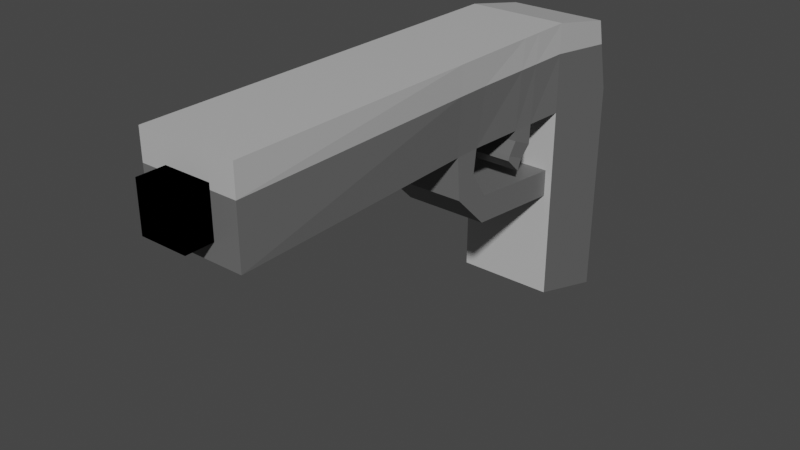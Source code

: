 # Source: pistol.blend  (saved by Blender 3.2.14; exported with 4.5.12 LTS)
import bpy
from mathutils import Matrix  # noqa: F401  (used for matrix-valued properties, if any)

bpy.ops.wm.read_factory_settings(use_empty=True)
scene = bpy.context.scene
scene.name = 'Scene'

# ---- collections
col_collection = bpy.data.collections.new('Collection'); scene.collection.children.link(col_collection)

# ---- materials (node trees are filled in below, after node groups)
mat_material = bpy.data.materials.new('Material')
mat_material.alpha_threshold = 0.0
mat_material.use_transparent_shadow = False
mat_material.line_color = (0.0, 0.0, 0.0, 1.0)
mat_material_001 = bpy.data.materials.new('Material.001')
mat_material_001.use_transparent_shadow = False
mat_material_002 = bpy.data.materials.new('Material.002')
mat_material_002.use_transparent_shadow = False

# ---- material node trees
mat_material.use_nodes = True; mat_material.node_tree.nodes.clear()
_N = mat_material.node_tree.nodes; _L = mat_material.node_tree.links
n0 = _N.new('ShaderNodeOutputMaterial'); n0.name = 'Material Output'; n0.location = (300, 300)
n1 = _N.new('ShaderNodeBsdfPrincipled'); n1.name = 'Principled BSDF'; n1.location = (10, 300)
n1.distribution = 'GGX'
n1.subsurface_method = 'RANDOM_WALK_SKIN'
n1.inputs[0].default_value = (0.5225, 0.5225, 0.5225, 1.0)
n1.inputs[2].default_value = 0.4
n1.inputs[3].default_value = 1.45
n1.inputs[27].default_value = (0.0, 0.0, 0.0, 1.0)
n1.inputs[28].default_value = 1.0
_L.new(n1.outputs[0], n0.inputs[0])
n0.is_active_output = True
mat_material_001.use_nodes = True; mat_material_001.node_tree.nodes.clear()
_N = mat_material_001.node_tree.nodes; _L = mat_material_001.node_tree.links
n0 = _N.new('ShaderNodeBsdfPrincipled'); n0.name = 'Principled BSDF'; n0.location = (10, 300)
n0.distribution = 'GGX'
n0.subsurface_method = 'RANDOM_WALK_SKIN'
n0.inputs[0].default_value = (0.1448, 0.1448, 0.1448, 1.0)
n0.inputs[3].default_value = 1.45
n0.inputs[27].default_value = (0.0, 0.0, 0.0, 1.0)
n0.inputs[28].default_value = 1.0
n1 = _N.new('ShaderNodeOutputMaterial'); n1.name = 'Material Output'; n1.location = (300, 300)
_L.new(n0.outputs[0], n1.inputs[0])
n1.is_active_output = True
mat_material_002.use_nodes = True; mat_material_002.node_tree.nodes.clear()
_N = mat_material_002.node_tree.nodes; _L = mat_material_002.node_tree.links
n0 = _N.new('ShaderNodeBsdfPrincipled'); n0.name = 'Principled BSDF'; n0.location = (10, 300)
n0.distribution = 'GGX'
n0.subsurface_method = 'RANDOM_WALK_SKIN'
n0.inputs[0].default_value = (0.1448, 0.1448, 0.1448, 1.0)
n0.inputs[3].default_value = 1.45
n0.inputs[27].default_value = (0.0, 0.0, 0.0, 1.0)
n0.inputs[28].default_value = 1.0
n1 = _N.new('ShaderNodeOutputMaterial'); n1.name = 'Material Output'; n1.location = (300, 300)
_L.new(n0.outputs[0], n1.inputs[0])
n1.is_active_output = True

# ---- world
world_world = bpy.data.worlds.new('World'); scene.world = world_world
world_world.use_nodes = True; world_world.node_tree.nodes.clear()
_N = world_world.node_tree.nodes; _L = world_world.node_tree.links
n0 = _N.new('ShaderNodeOutputWorld'); n0.name = 'World Output'; n0.location = (300, 300)
n1 = _N.new('ShaderNodeBackground'); n1.name = 'Background'; n1.location = (10, 300)
n1.inputs[0].default_value = (0.05088, 0.05088, 0.05088, 1.0)
_L.new(n1.outputs[0], n0.inputs[0])
n0.is_active_output = True
world_world.color = (0.05088, 0.05088, 0.05088)
world_world.use_sun_shadow = False
world_world.sun_shadow_jitter_overblur = 0.0

# ---- meshes
me_cube = bpy.data.meshes.new('Cube')
me_cube.from_pydata([(-0.3464, 1.03, 0.8539), (-0.3464, 1.03, 1.468), (-0.3464, 1.645, 0.8539), (-0.3464, 1.525, 1.371), (0.0, 1.03, 1.468), (0.0, 1.645, 0.8539), (0.0, 1.525, 1.371), (0.0, 1.03, 0.8539), (0.0, -1.803, 1.468), (-0.3464, -1.803, 1.468), (-0.3464, -1.803, 0.8539), (0.0, -1.803, 0.8539), (-0.1623, -1.991, 0.9761), (-0.1623, -1.991, 1.301), (-0.1623, -1.667, 0.9761), (-0.1623, -1.667, 1.301), (0.1623, -1.991, 0.9761), (0.1623, -1.991, 1.301), (0.1623, -1.667, 0.9761), (0.1623, -1.667, 1.301), (0.0, 0.01953, 0.8539), (-0.2959, 0.01953, 0.8539), (-0.3464, -0.01937, 1.468), (0.0, -0.01937, 1.468), (-0.2959, 0.2089, 0.8539), (-0.3464, 0.2478, 1.468), (0.0, 0.2478, 1.468), (0.0, 0.2089, 0.8539), (0.0, 1.645, -0.7151), (-0.3464, 1.645, -0.7151), (-0.3464, 1.03, -0.5281), (0.0, 1.03, -0.5281), (0.0, 0.1854, 0.6797), (0.0, 0.04304, 0.5548), (-0.2959, 0.04304, 0.5548), (-0.2959, 0.1854, 0.6797), (0.0, 0.3139, 0.4949), (0.0, 0.2944, 0.3065), (-0.2959, 0.2944, 0.3065), (-0.2959, 0.3139, 0.4949), (0.0, 1.145, 0.4089), (0.0, 1.126, 0.2204), (-0.2959, 1.126, 0.2204), (-0.2959, 1.145, 0.4089), (-0.3198, 0.597, 0.8539), (-0.3464, 0.6175, 1.468), (0.0, 0.6175, 1.468), (0.0, 0.597, 0.8539), (-0.3294, 0.7544, 0.8539), (-0.3464, 0.7675, 1.468), (0.0, 0.7675, 1.468), (0.0, 0.7544, 0.8539), (0.0, 0.7479, 0.7177), (0.0, 0.6035, 0.7802), (-0.3198, 0.6035, 0.7802), (-0.3294, 0.7479, 0.7177), (0.0, 0.6981, 0.6262), (0.0, 0.5709, 0.6813), (-0.3009, 0.5709, 0.6813), (-0.3094, 0.6981, 0.6262), (0.0, 0.6604, 0.5512), (0.0, 0.5622, 0.649), (-0.3009, 0.5622, 0.649), (-0.3094, 0.6604, 0.5512), (-0.3464, 1.565, 1.196), (-0.3464, 1.03, 1.261), (0.0, 1.565, 1.196), (-0.3464, -1.803, 1.261), (0.0, -1.803, 1.261), (-0.3293, -0.006237, 1.261), (-0.3293, 0.2347, 1.261), (-0.3374, 0.6106, 1.261), (-0.3406, 0.7631, 1.261)], [], [(2, 5, 28, 29), (66, 5, 2, 64), (64, 2, 0, 65), (21, 20, 11, 10), (1, 4, 6, 3), (67, 10, 11, 68), (69, 21, 10, 67), (23, 22, 9, 8), (12, 13, 15, 14), (14, 15, 19, 18), (18, 19, 17, 16), (16, 17, 13, 12), (14, 18, 16, 12), (19, 15, 13, 17), (26, 25, 22, 23), (70, 24, 21, 69), (20, 21, 34, 33), (44, 47, 27, 24), (71, 44, 24, 70), (46, 45, 25, 26), (31, 30, 29, 28), (7, 0, 30, 31), (0, 2, 29, 30), (34, 35, 39, 38), (24, 27, 32, 35), (21, 24, 35, 34), (38, 39, 43, 42), (35, 32, 36, 39), (33, 34, 38, 37), (43, 40, 41, 42), (39, 36, 40, 43), (37, 38, 42, 41), (50, 49, 45, 46), (72, 48, 44, 71), (47, 44, 54, 53), (0, 7, 51, 48), (65, 0, 48, 72), (4, 1, 49, 50), (55, 52, 56, 59), (48, 51, 52, 55), (44, 48, 55, 54), (58, 59, 63, 62), (53, 54, 58, 57), (54, 55, 59, 58), (63, 60, 61, 62), (59, 56, 60, 63), (57, 58, 62, 61), (1, 65, 72, 49), (49, 72, 71, 45), (45, 71, 70, 25), (25, 70, 69, 22), (22, 69, 67, 9), (9, 67, 68, 8), (3, 64, 65, 1), (6, 66, 64, 3)])
me_cube.polygons.foreach_set('material_index', [1, 1, 1, 1, 0, 1, 1, 0, 0, 0, 0, 0, 0, 0, 0, 1, 1, 1, 1, 0, 0, 0, 1, 1, 1, 1, 1, 1, 1, 0, 1, 1, 0, 1, 2, 1, 1, 0, 2, 2, 2, 2, 2, 2, 2, 2, 2, 0, 0, 0, 0, 0, 0, 0, 0])
_uv = me_cube.uv_layers.new(name='UVMap')
_uv.uv.foreach_set('vector', [0.625, 1.0, 0.625, 0.875, 0.625, 0.875, 0.625, 1.0, 0.4594, 0.875, 0.625, 0.875, 0.625, 1.0, 0.4594, 1.0, 0.4594, 0.0, 0.625, 0.0, 0.625, 0.25, 0.4594, 0.25, 0.875, 0.5, 0.75, 0.5, 0.75, 0.5, 0.875, 0.5, 0.125, 0.5, 0.25, 0.5, 0.25, 0.75, 0.125, 0.75, 0.4594, 0.25, 0.625, 0.25, 0.625, 0.375, 0.4594, 0.375, 0.4594, 0.25, 0.625, 0.25, 0.625, 0.25, 0.4594, 0.25, 0.25, 0.5, 0.125, 0.5, 0.125, 0.5, 0.25, 0.5, 0.375, 0.0, 0.625, 0.0, 0.625, 0.25, 0.375, 0.25, 0.375, 0.25, 0.625, 0.25, 0.625, 0.5, 0.375, 0.5, 0.375, 0.5, 0.625, 0.5, 0.625, 0.75, 0.375, 0.75, 0.375, 0.75, 0.625, 0.75, 0.625, 1.0, 0.375, 1.0, 0.125, 0.5, 0.375, 0.5, 0.375, 0.75, 0.125, 0.75, 0.625, 0.5, 0.875, 0.5, 0.875, 0.75, 0.625, 0.75, 0.25, 0.5, 0.125, 0.5, 0.125, 0.5, 0.25, 0.5, 0.4594, 0.25, 0.625, 0.25, 0.625, 0.25, 0.4594, 0.25, 0.75, 0.5, 0.875, 0.5, 0.875, 0.5, 0.75, 0.5, 0.875, 0.5, 0.75, 0.5, 0.75, 0.5, 0.875, 0.5, 0.4594, 0.25, 0.625, 0.25, 0.625, 0.25, 0.4594, 0.25, 0.25, 0.5, 0.125, 0.5, 0.125, 0.5, 0.25, 0.5, 0.75, 0.5, 0.875, 0.5, 0.875, 0.75, 0.75, 0.75, 0.75, 0.5, 0.875, 0.5, 0.875, 0.5, 0.75, 0.5, 0.625, 0.25, 0.625, 0.0, 0.625, 0.0, 0.625, 0.25, 0.625, 0.25, 0.625, 0.25, 0.625, 0.25, 0.625, 0.25, 0.875, 0.5, 0.75, 0.5, 0.75, 0.5, 0.875, 0.5, 0.625, 0.25, 0.625, 0.25, 0.625, 0.25, 0.625, 0.25, 0.625, 0.25, 0.625, 0.25, 0.625, 0.25, 0.625, 0.25, 0.875, 0.5, 0.75, 0.5, 0.75, 0.5, 0.875, 0.5, 0.75, 0.5, 0.875, 0.5, 0.875, 0.5, 0.75, 0.5, 0.875, 0.5, 0.75, 0.5, 0.75, 0.5, 0.875, 0.5, 0.875, 0.5, 0.75, 0.5, 0.75, 0.5, 0.875, 0.5, 0.75, 0.5, 0.875, 0.5, 0.875, 0.5, 0.75, 0.5, 0.25, 0.5, 0.125, 0.5, 0.125, 0.5, 0.25, 0.5, 0.4594, 0.25, 0.625, 0.25, 0.625, 0.25, 0.4594, 0.25, 0.75, 0.5, 0.875, 0.5, 0.875, 0.5, 0.75, 0.5, 0.875, 0.5, 0.75, 0.5, 0.75, 0.5, 0.875, 0.5, 0.4594, 0.25, 0.625, 0.25, 0.625, 0.25, 0.4594, 0.25, 0.25, 0.5, 0.125, 0.5, 0.125, 0.5, 0.25, 0.5, 0.875, 0.5, 0.75, 0.5, 0.75, 0.5, 0.875, 0.5, 0.875, 0.5, 0.75, 0.5, 0.75, 0.5, 0.875, 0.5, 0.625, 0.25, 0.625, 0.25, 0.625, 0.25, 0.625, 0.25, 0.625, 0.25, 0.625, 0.25, 0.625, 0.25, 0.625, 0.25, 0.75, 0.5, 0.875, 0.5, 0.875, 0.5, 0.75, 0.5, 0.625, 0.25, 0.625, 0.25, 0.625, 0.25, 0.625, 0.25, 0.875, 0.5, 0.75, 0.5, 0.75, 0.5, 0.875, 0.5, 0.875, 0.5, 0.75, 0.5, 0.75, 0.5, 0.875, 0.5, 0.75, 0.5, 0.875, 0.5, 0.875, 0.5, 0.75, 0.5, 0.375, 0.25, 0.4594, 0.25, 0.4594, 0.25, 0.375, 0.25, 0.375, 0.25, 0.4594, 0.25, 0.4594, 0.25, 0.375, 0.25, 0.375, 0.25, 0.4594, 0.25, 0.4594, 0.25, 0.375, 0.25, 0.375, 0.25, 0.4594, 0.25, 0.4594, 0.25, 0.375, 0.25, 0.375, 0.25, 0.4594, 0.25, 0.4594, 0.25, 0.375, 0.25, 0.375, 0.25, 0.4594, 0.25, 0.4594, 0.375, 0.375, 0.375, 0.375, 0.0, 0.4594, 0.0, 0.4594, 0.25, 0.375, 0.25, 0.375, 0.875, 0.4594, 0.875, 0.4594, 1.0, 0.375, 1.0])
me_cube.materials.append(mat_material)
me_cube.materials.append(mat_material_001)
me_cube.materials.append(mat_material_002)
me_cube.use_mirror_vertex_groups = False
me_cube.update()

# ---- objects
ob_cube = bpy.data.objects.new('Cube', me_cube)
ob_empty = bpy.data.objects.new('Empty', None)

# ---- transforms, parenting, visibility, modifiers, constraints
ob_cube.location = (0.0, 0.0, 0.0)
ob_cube.lock_rotations_4d = False
ob_cube.empty_display_type = 'ARROWS'
ob_cube.lineart.crease_threshold = 0.0
_m = ob_cube.modifiers.new('Mirror', 'MIRROR')
_m.use_clip = True
ob_empty.location = (0.0, 0.0, 0.0)
ob_empty.rotation_euler = (1.571, -0.0, 1.571)
ob_empty.empty_display_type = 'IMAGE'
ob_empty.empty_display_size = 5.0
ob_empty.empty_image_depth = 'BACK'
ob_empty.show_empty_image_perspective = False
ob_empty.empty_image_side = 'FRONT'

# ---- collection membership
col_collection.objects.link(ob_cube)
col_collection.objects.link(ob_empty)

# ---- scene / render settings (as saved in the file)
scene.frame_start = 1; scene.frame_end = 250; scene.frame_set(1)
scene.render.engine = 'BLENDER_EEVEE_NEXT'
scene.cycles.sampling_pattern = 'TABULATED_SOBOL'
scene.cycles.use_light_tree = False
scene.view_settings.view_transform = 'Filmic'
bpy.context.view_layer.update()

# ---- added for rendering (the .blend has no active camera and no usable light): camera, sun
cam_auto = bpy.data.cameras.new('AutoCamera')
cam_auto.lens = 50.0
cam_auto.sensor_width = 36.0
cam_auto.clip_end = 1000.0
ob_auto_camera = bpy.data.objects.new('AutoCamera', cam_auto)
scene.collection.objects.link(ob_auto_camera)
ob_auto_camera.location = (3.97615, -4.94462, 3.55758)
ob_auto_camera.rotation_euler = (1.09748, -7.21219e-08, 0.694738)
scene.camera = ob_auto_camera
light_auto_sun = bpy.data.lights.new('AutoSun', 'SUN')
light_auto_sun.energy = 3.0
light_auto_sun.angle = 0.0523599
ob_auto_sun = bpy.data.objects.new('AutoSun', light_auto_sun)
scene.collection.objects.link(ob_auto_sun)
ob_auto_sun.rotation_euler = (0.872665, 0.174533, 0.523599)
bpy.context.view_layer.update()
